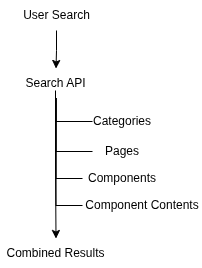

The diagram above was exported from draw.io. Its source (the exported page's mxGraphModel, read from the mxfile embedded in the PNG):
<mxGraphModel dx="1030" dy="590" grid="1" gridSize="10" guides="1" tooltips="1" connect="1" arrows="1" fold="1" page="1" pageScale="1" pageWidth="827" pageHeight="1169" math="0" shadow="0">
  <root>
    <mxCell id="0" />
    <mxCell id="1" parent="0" />
    <mxCell id="aqPA_XqzSzyWodNM9iQv-10" edge="1" parent="1" source="aqPA_XqzSzyWodNM9iQv-1" style="edgeStyle=orthogonalEdgeStyle;rounded=0;orthogonalLoop=1;jettySize=auto;html=1;exitX=0.5;exitY=1;exitDx=0;exitDy=0;" target="aqPA_XqzSzyWodNM9iQv-2">
      <mxGeometry relative="1" as="geometry" />
    </mxCell>
    <mxCell id="aqPA_XqzSzyWodNM9iQv-1" parent="1" style="text;html=1;whiteSpace=wrap;strokeColor=none;fillColor=none;align=center;verticalAlign=middle;rounded=0;" value="User Search" vertex="1">
      <mxGeometry height="30" width="111" x="358.5" y="60" as="geometry" />
    </mxCell>
    <mxCell id="aqPA_XqzSzyWodNM9iQv-2" parent="1" style="text;html=1;whiteSpace=wrap;strokeColor=none;fillColor=none;align=center;verticalAlign=middle;rounded=0;" value="Search API" vertex="1">
      <mxGeometry height="30" width="111" x="358" y="128" as="geometry" />
    </mxCell>
    <mxCell id="aqPA_XqzSzyWodNM9iQv-3" parent="1" style="text;html=1;whiteSpace=wrap;strokeColor=none;fillColor=none;align=center;verticalAlign=middle;rounded=0;" value="Combined Results" vertex="1">
      <mxGeometry height="30" width="111" x="358" y="298" as="geometry" />
    </mxCell>
    <mxCell id="aqPA_XqzSzyWodNM9iQv-13" edge="1" parent="1" style="edgeStyle=orthogonalEdgeStyle;rounded=0;orthogonalLoop=1;jettySize=auto;html=1;exitX=0.5;exitY=1;exitDx=0;exitDy=0;entryX=0.5;entryY=0;entryDx=0;entryDy=0;" target="aqPA_XqzSzyWodNM9iQv-3">
      <mxGeometry relative="1" as="geometry">
        <mxPoint x="413" y="150" as="sourcePoint" />
        <mxPoint x="413" y="190" as="targetPoint" />
      </mxGeometry>
    </mxCell>
    <mxCell id="aqPA_XqzSzyWodNM9iQv-23" parent="1" style="text;html=1;whiteSpace=wrap;strokeColor=none;fillColor=none;align=center;verticalAlign=middle;rounded=0;" value="Categories" vertex="1">
      <mxGeometry height="30" width="60" x="450" y="166" as="geometry" />
    </mxCell>
    <mxCell id="aqPA_XqzSzyWodNM9iQv-24" parent="1" style="text;html=1;whiteSpace=wrap;strokeColor=none;fillColor=none;align=center;verticalAlign=middle;rounded=0;" value="Pages" vertex="1">
      <mxGeometry height="30" width="60" x="450" y="196" as="geometry" />
    </mxCell>
    <mxCell id="aqPA_XqzSzyWodNM9iQv-25" parent="1" style="text;html=1;whiteSpace=wrap;strokeColor=none;fillColor=none;align=center;verticalAlign=middle;rounded=0;" value="Components" vertex="1">
      <mxGeometry height="30" width="60" x="450" y="223" as="geometry" />
    </mxCell>
    <mxCell id="aqPA_XqzSzyWodNM9iQv-29" edge="1" parent="1" source="aqPA_XqzSzyWodNM9iQv-2" style="endArrow=none;html=1;rounded=0;exitX=0.5;exitY=1;exitDx=0;exitDy=0;entryX=0;entryY=0.5;entryDx=0;entryDy=0;edgeStyle=orthogonalEdgeStyle;" target="aqPA_XqzSzyWodNM9iQv-23" value="">
      <mxGeometry height="50" relative="1" width="50" as="geometry">
        <mxPoint x="340" y="340" as="sourcePoint" />
        <mxPoint x="390" y="290" as="targetPoint" />
      </mxGeometry>
    </mxCell>
    <mxCell id="aqPA_XqzSzyWodNM9iQv-30" edge="1" parent="1" source="aqPA_XqzSzyWodNM9iQv-2" style="endArrow=none;html=1;rounded=0;exitX=0.5;exitY=1;exitDx=0;exitDy=0;entryX=0;entryY=0.5;entryDx=0;entryDy=0;edgeStyle=orthogonalEdgeStyle;" target="aqPA_XqzSzyWodNM9iQv-24" value="">
      <mxGeometry height="50" relative="1" width="50" as="geometry">
        <mxPoint x="340" y="340" as="sourcePoint" />
        <mxPoint x="390" y="290" as="targetPoint" />
      </mxGeometry>
    </mxCell>
    <mxCell id="aqPA_XqzSzyWodNM9iQv-31" edge="1" parent="1" source="aqPA_XqzSzyWodNM9iQv-2" style="endArrow=none;html=1;rounded=0;exitX=0.5;exitY=1;exitDx=0;exitDy=0;edgeStyle=orthogonalEdgeStyle;" value="">
      <mxGeometry height="50" relative="1" width="50" as="geometry">
        <Array as="points">
          <mxPoint x="413.5" y="238" />
        </Array>
        <mxPoint x="340" y="340" as="sourcePoint" />
        <mxPoint x="440" y="238" as="targetPoint" />
      </mxGeometry>
    </mxCell>
    <mxCell id="aqPA_XqzSzyWodNM9iQv-32" parent="1" style="text;html=1;whiteSpace=wrap;strokeColor=none;fillColor=none;align=center;verticalAlign=middle;rounded=0;" value="Component Contents" vertex="1">
      <mxGeometry height="30" width="120" x="440" y="250" as="geometry" />
    </mxCell>
    <mxCell id="aqPA_XqzSzyWodNM9iQv-33" edge="1" parent="1" source="aqPA_XqzSzyWodNM9iQv-2" style="endArrow=none;html=1;rounded=0;exitX=0.5;exitY=1;exitDx=0;exitDy=0;entryX=0;entryY=0.5;entryDx=0;entryDy=0;edgeStyle=orthogonalEdgeStyle;" target="aqPA_XqzSzyWodNM9iQv-32" value="">
      <mxGeometry height="50" relative="1" width="50" as="geometry">
        <mxPoint x="340" y="330" as="sourcePoint" />
        <mxPoint x="390" y="280" as="targetPoint" />
      </mxGeometry>
    </mxCell>
  </root>
</mxGraphModel>